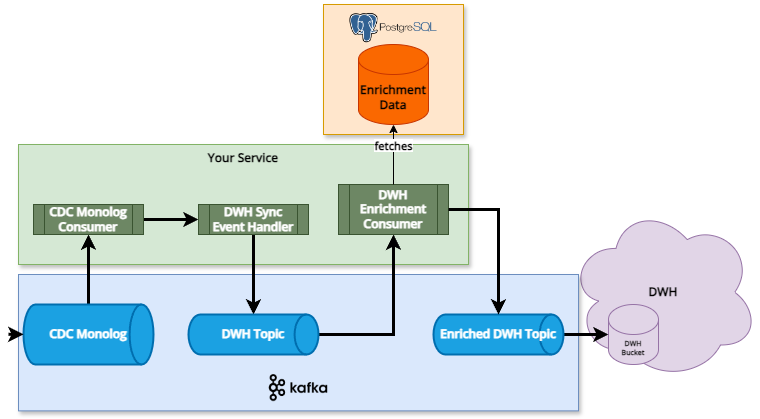

The diagram above was exported from draw.io. Its source (the exported page's mxGraphModel, read from the mxfile embedded in the PNG):
<mxGraphModel dx="1430" dy="750" grid="1" gridSize="10" guides="1" tooltips="1" connect="1" arrows="1" fold="1" page="1" pageScale="1" pageWidth="2339" pageHeight="3300" math="0" shadow="0">
  <root>
    <mxCell id="0" />
    <mxCell id="1" parent="0" />
    <mxCell id="QG5nee8sPSbysZwbs0uP-78" value="DWH" style="ellipse;shape=cloud;whiteSpace=wrap;html=1;fillColor=#e1d5e7;strokeColor=#9673a6;fontFamily=Open Sans;fontSource=https%3A%2F%2Ffonts.googleapis.com%2Fcss%3Ffamily%3DOpen%2BSans;fontStyle=1" vertex="1" parent="1">
      <mxGeometry x="760" y="1010" width="190" height="175.63" as="geometry" />
    </mxCell>
    <mxCell id="OdeK_fGVkx1VubAP2zL1-3" value="" style="rounded=0;whiteSpace=wrap;html=1;color=blue;strokeColor=#6c8ebf;shadow=1;verticalAlign=top;fillColor=#dae8fc;fontFamily=Open Sans;fontSource=https%3A%2F%2Ffonts.googleapis.com%2Fcss%3Ffamily%3DOpen%2BSans;fontStyle=1" parent="1" vertex="1">
      <mxGeometry x="210" y="1080" width="560" height="136.37" as="geometry" />
    </mxCell>
    <mxCell id="VBdxwzj5qhL9x7UbV4Ei-27" value="Your Service" style="rounded=0;whiteSpace=wrap;html=1;shadow=1;strokeColor=#82b366;verticalAlign=top;fillColor=#d5e8d4;fontFamily=Open Sans;fontSource=https%3A%2F%2Ffonts.googleapis.com%2Fcss%3Ffamily%3DOpen%2BSans;fontStyle=1" parent="1" vertex="1">
      <mxGeometry x="210" y="950" width="450" height="120" as="geometry" />
    </mxCell>
    <mxCell id="QG5nee8sPSbysZwbs0uP-82" style="edgeStyle=orthogonalEdgeStyle;rounded=0;orthogonalLoop=1;jettySize=auto;html=1;exitX=0.5;exitY=0;exitDx=0;exitDy=0;exitPerimeter=0;strokeWidth=3;" edge="1" parent="1" source="VBdxwzj5qhL9x7UbV4Ei-13" target="VBdxwzj5qhL9x7UbV4Ei-18">
      <mxGeometry relative="1" as="geometry" />
    </mxCell>
    <mxCell id="VBdxwzj5qhL9x7UbV4Ei-13" value="CDC Monolog" style="strokeWidth=2;html=1;shape=mxgraph.flowchart.direct_data;whiteSpace=wrap;align=center;fillColor=#1ba1e2;strokeColor=#006EAF;fontColor=#ffffff;fontFamily=Open Sans;fontSource=https%3A%2F%2Ffonts.googleapis.com%2Fcss%3Ffamily%3DOpen%2BSans;fontStyle=1" parent="1" vertex="1">
      <mxGeometry x="215" y="1110" width="130" height="60" as="geometry" />
    </mxCell>
    <mxCell id="QG5nee8sPSbysZwbs0uP-49" style="edgeStyle=orthogonalEdgeStyle;rounded=0;orthogonalLoop=1;jettySize=auto;html=1;exitX=1;exitY=0.5;exitDx=0;exitDy=0;entryX=0;entryY=0.5;entryDx=0;entryDy=0;strokeWidth=3;" edge="1" parent="1" source="VBdxwzj5qhL9x7UbV4Ei-18" target="QG5nee8sPSbysZwbs0uP-48">
      <mxGeometry relative="1" as="geometry" />
    </mxCell>
    <mxCell id="VBdxwzj5qhL9x7UbV4Ei-18" value="CDC Monolog&lt;br&gt;Consumer" style="shape=process;whiteSpace=wrap;html=1;backgroundOutline=1;fillColor=#6d8764;fontColor=#ffffff;strokeColor=#3A5431;fontFamily=Open Sans;fontSource=https%3A%2F%2Ffonts.googleapis.com%2Fcss%3Ffamily%3DOpen%2BSans;fontStyle=1" parent="1" vertex="1">
      <mxGeometry x="225" y="1010" width="110" height="30" as="geometry" />
    </mxCell>
    <mxCell id="OdeK_fGVkx1VubAP2zL1-9" value="" style="shape=image;verticalLabelPosition=bottom;labelBackgroundColor=default;verticalAlign=top;aspect=fixed;imageAspect=0;image=https://us.ovhcloud.com/sites/default/files/styles/text_media_horizontal/public/2021-09/ECX-1909_Hero_Kafka_600x400%402x-1.png;fontFamily=Open Sans;fontSource=https%3A%2F%2Ffonts.googleapis.com%2Fcss%3Ffamily%3DOpen%2BSans;fontStyle=1" parent="1" vertex="1">
      <mxGeometry x="454.77" y="1180" width="70.46" height="27.25" as="geometry" />
    </mxCell>
    <mxCell id="QG5nee8sPSbysZwbs0uP-55" style="edgeStyle=orthogonalEdgeStyle;rounded=0;orthogonalLoop=1;jettySize=auto;html=1;entryX=0.5;entryY=0;entryDx=0;entryDy=0;strokeWidth=3;entryPerimeter=0;" edge="1" parent="1" source="QG5nee8sPSbysZwbs0uP-48" target="QG5nee8sPSbysZwbs0uP-50">
      <mxGeometry relative="1" as="geometry" />
    </mxCell>
    <mxCell id="QG5nee8sPSbysZwbs0uP-48" value="DWH Sync&lt;br&gt;Event Handler" style="shape=process;whiteSpace=wrap;html=1;backgroundOutline=1;fillColor=#6d8764;fontColor=#ffffff;strokeColor=#3A5431;fontFamily=Open Sans;fontSource=https%3A%2F%2Ffonts.googleapis.com%2Fcss%3Ffamily%3DOpen%2BSans;fontStyle=1" vertex="1" parent="1">
      <mxGeometry x="390" y="1010" width="110" height="30" as="geometry" />
    </mxCell>
    <mxCell id="QG5nee8sPSbysZwbs0uP-84" style="edgeStyle=orthogonalEdgeStyle;rounded=0;orthogonalLoop=1;jettySize=auto;html=1;strokeWidth=3;" edge="1" parent="1" source="QG5nee8sPSbysZwbs0uP-50" target="QG5nee8sPSbysZwbs0uP-83">
      <mxGeometry relative="1" as="geometry" />
    </mxCell>
    <mxCell id="QG5nee8sPSbysZwbs0uP-50" value="DWH Topic" style="strokeWidth=2;html=1;shape=mxgraph.flowchart.direct_data;whiteSpace=wrap;align=center;fillColor=#1ba1e2;fontColor=#ffffff;strokeColor=#006EAF;fontFamily=Open Sans;fontSource=https%3A%2F%2Ffonts.googleapis.com%2Fcss%3Ffamily%3DOpen%2BSans;fontStyle=1" vertex="1" parent="1">
      <mxGeometry x="380" y="1120" width="130" height="40" as="geometry" />
    </mxCell>
    <mxCell id="QG5nee8sPSbysZwbs0uP-70" value="" style="endArrow=classic;html=1;rounded=0;strokeWidth=3;" edge="1" parent="1">
      <mxGeometry width="50" height="50" relative="1" as="geometry">
        <mxPoint x="200" y="1139.8" as="sourcePoint" />
        <mxPoint x="215" y="1139.8" as="targetPoint" />
        <Array as="points">
          <mxPoint x="200" y="1140.05" />
        </Array>
      </mxGeometry>
    </mxCell>
    <mxCell id="QG5nee8sPSbysZwbs0uP-77" value="DWH&lt;br style=&quot;font-size: 7px;&quot;&gt;Bucket" style="shape=cylinder3;whiteSpace=wrap;html=1;boundedLbl=1;backgroundOutline=1;size=15;fontSize=7;verticalAlign=bottom;fontFamily=Open Sans;fontSource=https%3A%2F%2Ffonts.googleapis.com%2Fcss%3Ffamily%3DOpen%2BSans;fontStyle=1;fillColor=#e1d5e7;strokeColor=#9673a6;" vertex="1" parent="1">
      <mxGeometry x="800" y="1110.0000000000002" width="50" height="60" as="geometry" />
    </mxCell>
    <mxCell id="QG5nee8sPSbysZwbs0uP-83" value="DWH Enrichment Consumer" style="shape=process;whiteSpace=wrap;html=1;backgroundOutline=1;fillColor=#6d8764;fontColor=#ffffff;strokeColor=#3A5431;fontFamily=Open Sans;fontSource=https%3A%2F%2Ffonts.googleapis.com%2Fcss%3Ffamily%3DOpen%2BSans;fontStyle=1" vertex="1" parent="1">
      <mxGeometry x="530" y="990" width="110" height="50" as="geometry" />
    </mxCell>
    <mxCell id="QG5nee8sPSbysZwbs0uP-96" style="edgeStyle=orthogonalEdgeStyle;rounded=0;orthogonalLoop=1;jettySize=auto;html=1;strokeWidth=3;" edge="1" parent="1" source="QG5nee8sPSbysZwbs0uP-85" target="QG5nee8sPSbysZwbs0uP-77">
      <mxGeometry relative="1" as="geometry" />
    </mxCell>
    <mxCell id="QG5nee8sPSbysZwbs0uP-85" value="Enriched DWH Topic" style="strokeWidth=2;html=1;shape=mxgraph.flowchart.direct_data;whiteSpace=wrap;align=center;fillColor=#1ba1e2;fontColor=#ffffff;strokeColor=#006EAF;fontFamily=Open Sans;fontSource=https%3A%2F%2Ffonts.googleapis.com%2Fcss%3Ffamily%3DOpen%2BSans;fontStyle=1" vertex="1" parent="1">
      <mxGeometry x="625" y="1120" width="130" height="40" as="geometry" />
    </mxCell>
    <mxCell id="QG5nee8sPSbysZwbs0uP-87" style="edgeStyle=orthogonalEdgeStyle;rounded=0;orthogonalLoop=1;jettySize=auto;html=1;exitX=1;exitY=0.5;exitDx=0;exitDy=0;entryX=0.5;entryY=0;entryDx=0;entryDy=0;entryPerimeter=0;strokeWidth=3;" edge="1" parent="1" source="QG5nee8sPSbysZwbs0uP-83" target="QG5nee8sPSbysZwbs0uP-85">
      <mxGeometry relative="1" as="geometry" />
    </mxCell>
    <mxCell id="QG5nee8sPSbysZwbs0uP-88" value="" style="rounded=0;whiteSpace=wrap;html=1;color=blue;strokeColor=#d79b00;shadow=1;verticalAlign=top;fillColor=#ffe6cc;fontFamily=Open Sans;fontSource=https%3A%2F%2Ffonts.googleapis.com%2Fcss%3Ffamily%3DOpen%2BSans;fontStyle=1" vertex="1" parent="1">
      <mxGeometry x="515" y="810" width="140" height="130" as="geometry" />
    </mxCell>
    <mxCell id="QG5nee8sPSbysZwbs0uP-90" value="" style="shape=image;verticalLabelPosition=bottom;labelBackgroundColor=default;verticalAlign=top;aspect=fixed;imageAspect=0;image=https://miro.medium.com/v2/resize:fit:610/1*mMq3Bem9r8ASAn1YwcTbEw.png;fontFamily=Open Sans;fontSource=https%3A%2F%2Ffonts.googleapis.com%2Fcss%3Ffamily%3DOpen%2BSans;fontStyle=1" vertex="1" parent="1">
      <mxGeometry x="541.4300000000001" y="813.6300000000001" width="87.14" height="40" as="geometry" />
    </mxCell>
    <mxCell id="QG5nee8sPSbysZwbs0uP-93" value="Enrichment Data" style="shape=cylinder3;whiteSpace=wrap;html=1;boundedLbl=1;backgroundOutline=1;size=15;fillColor=#fa6800;fontColor=#000000;strokeColor=#C73500;fontFamily=Open Sans;fontSource=https%3A%2F%2Ffonts.googleapis.com%2Fcss%3Ffamily%3DOpen%2BSans;fontStyle=1" vertex="1" parent="1">
      <mxGeometry x="550" y="850" width="70" height="80" as="geometry" />
    </mxCell>
    <mxCell id="QG5nee8sPSbysZwbs0uP-94" style="edgeStyle=orthogonalEdgeStyle;rounded=0;orthogonalLoop=1;jettySize=auto;html=1;exitX=0.5;exitY=0;exitDx=0;exitDy=0;entryX=0.5;entryY=1;entryDx=0;entryDy=0;entryPerimeter=0;fontFamily=Open Sans;fontSource=https%3A%2F%2Ffonts.googleapis.com%2Fcss%3Ffamily%3DOpen%2BSans;" edge="1" parent="1" source="QG5nee8sPSbysZwbs0uP-83" target="QG5nee8sPSbysZwbs0uP-93">
      <mxGeometry relative="1" as="geometry" />
    </mxCell>
    <mxCell id="QG5nee8sPSbysZwbs0uP-95" value="fetches" style="edgeLabel;html=1;align=center;verticalAlign=middle;resizable=0;points=[];fontFamily=Open Sans;fontSource=https%3A%2F%2Ffonts.googleapis.com%2Fcss%3Ffamily%3DOpen%2BSans;fontStyle=1" vertex="1" connectable="0" parent="QG5nee8sPSbysZwbs0uP-94">
      <mxGeometry x="0.3034" relative="1" as="geometry">
        <mxPoint as="offset" />
      </mxGeometry>
    </mxCell>
  </root>
</mxGraphModel>